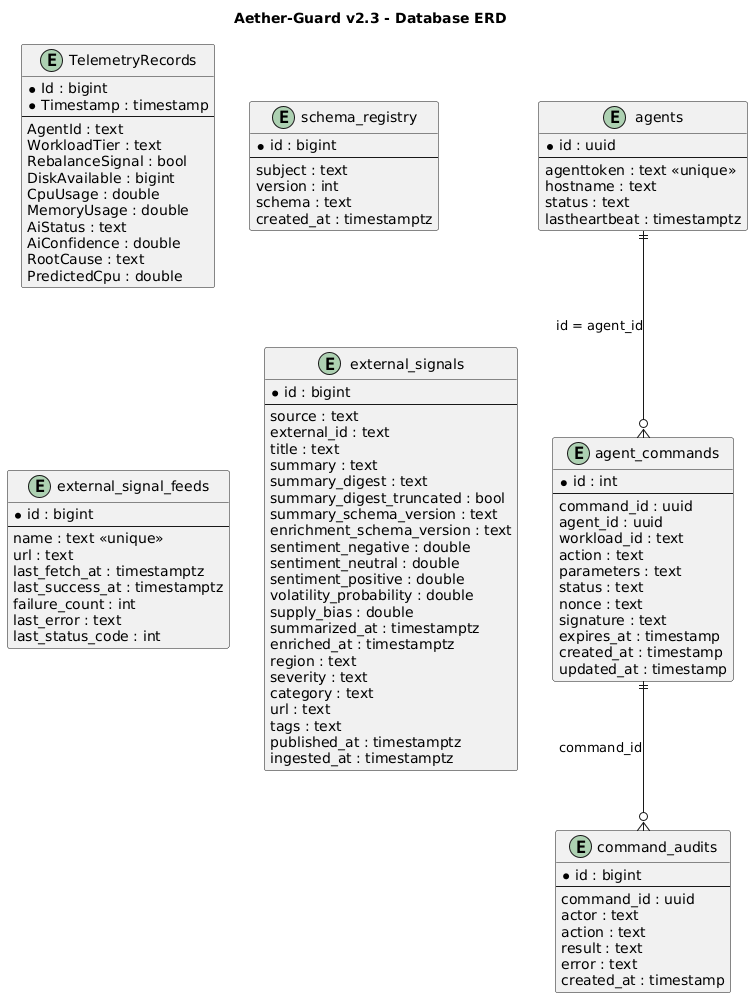

The diagram above was rendered by PlantUML. Its source (embedded in the PNG):
@startuml
title Aether-Guard v2.3 - Database ERD
hide methods
hide stereotypes
skinparam linetype ortho

entity "agents" as agents {
  *id : uuid
  --
  agenttoken : text <<unique>>
  hostname : text
  status : text
  lastheartbeat : timestamptz
}

entity "agent_commands" as agent_commands {
  *id : int
  --
  command_id : uuid
  agent_id : uuid
  workload_id : text
  action : text
  parameters : text
  status : text
  nonce : text
  signature : text
  expires_at : timestamp
  created_at : timestamp
  updated_at : timestamp
}

entity "command_audits" as command_audits {
  *id : bigint
  --
  command_id : uuid
  actor : text
  action : text
  result : text
  error : text
  created_at : timestamp
}

entity "TelemetryRecords" as telemetry_records {
  *Id : bigint
  *Timestamp : timestamp
  --
  AgentId : text
  WorkloadTier : text
  RebalanceSignal : bool
  DiskAvailable : bigint
  CpuUsage : double
  MemoryUsage : double
  AiStatus : text
  AiConfidence : double
  RootCause : text
  PredictedCpu : double
}

entity "schema_registry" as schema_registry {
  *id : bigint
  --
  subject : text
  version : int
  schema : text
  created_at : timestamptz
}

entity "external_signal_feeds" as external_signal_feeds {
  *id : bigint
  --
  name : text <<unique>>
  url : text
  last_fetch_at : timestamptz
  last_success_at : timestamptz
  failure_count : int
  last_error : text
  last_status_code : int
}

entity "external_signals" as external_signals {
  *id : bigint
  --
  source : text
  external_id : text
  title : text
  summary : text
  summary_digest : text
  summary_digest_truncated : bool
  summary_schema_version : text
  enrichment_schema_version : text
  sentiment_negative : double
  sentiment_neutral : double
  sentiment_positive : double
  volatility_probability : double
  supply_bias : double
  summarized_at : timestamptz
  enriched_at : timestamptz
  region : text
  severity : text
  category : text
  url : text
  tags : text
  published_at : timestamptz
  ingested_at : timestamptz
}

agents ||--o{ agent_commands : "id = agent_id"
agent_commands ||--o{ command_audits : "command_id"
@enduml